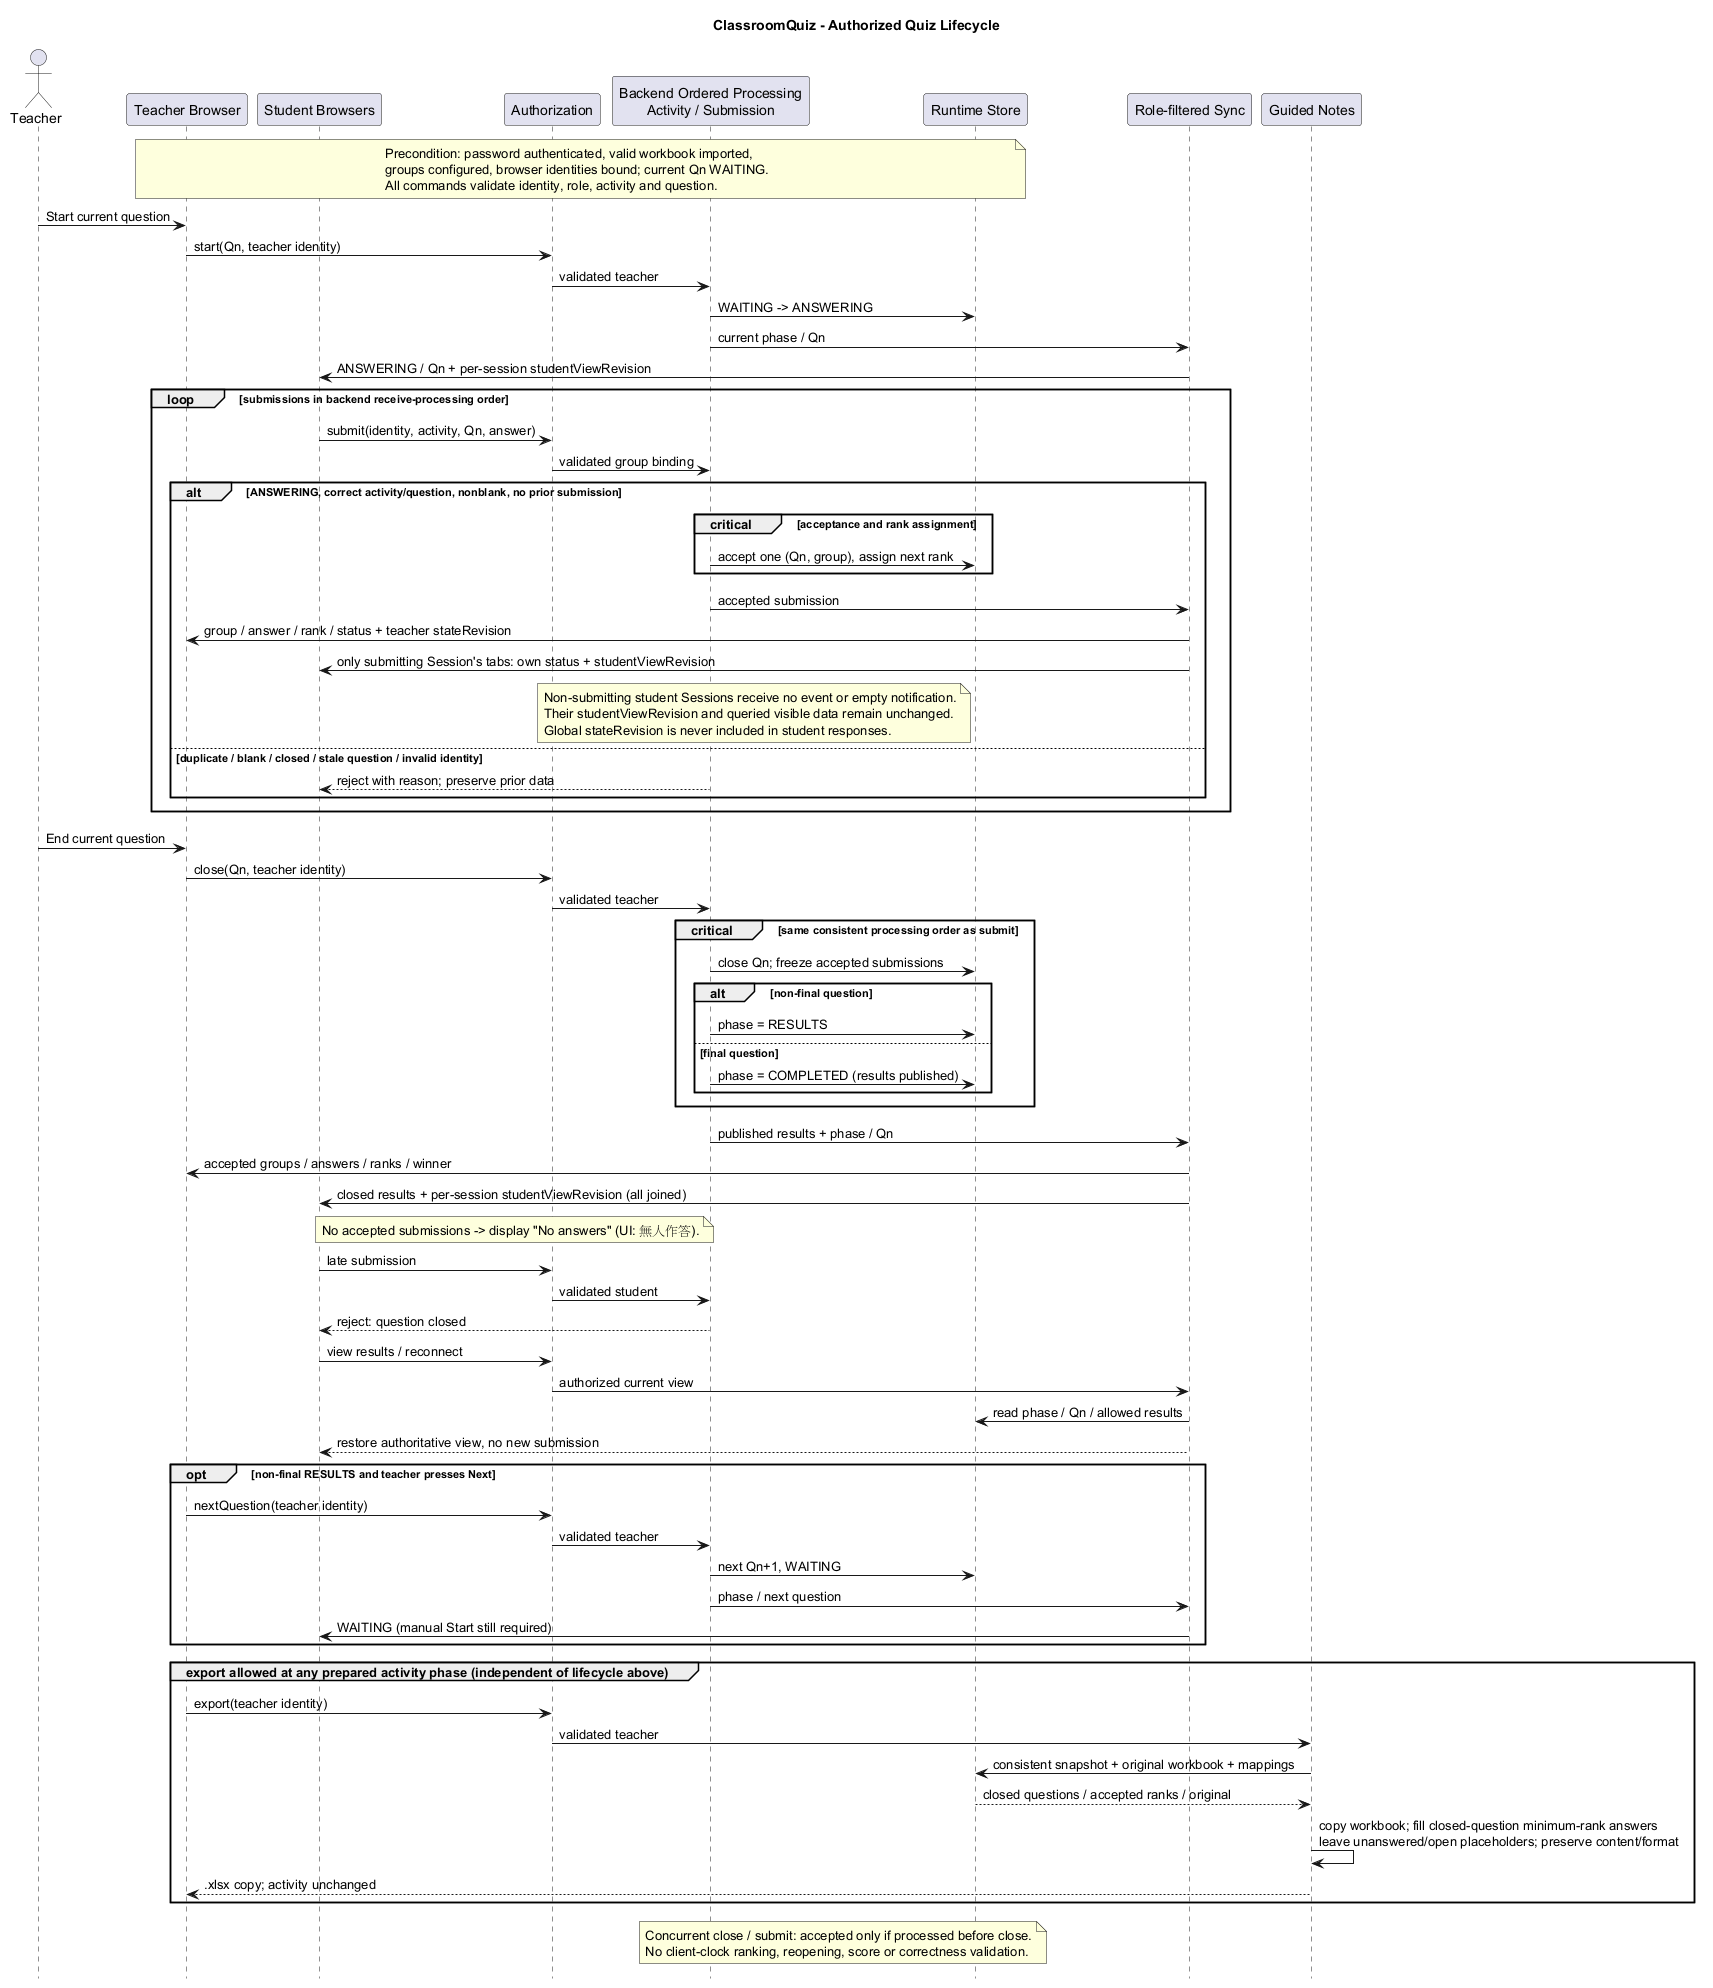

The diagram above was rendered by PlantUML. Its source (embedded in the PNG):
@startuml
skinparam shadowing false
hide footbox
title ClassroomQuiz - Authorized Quiz Lifecycle
actor Teacher
participant "Teacher Browser" as TB
participant "Student Browsers" as SB
participant "Authorization" as Auth
participant "Backend Ordered Processing\nActivity / Submission" as B
participant "Runtime Store" as DB
participant "Role-filtered Sync" as Sync
participant "Guided Notes" as Notes
note over TB,DB
 Precondition: password authenticated, valid workbook imported,
 groups configured, browser identities bound; current Qn WAITING.
 All commands validate identity, role, activity and question.
end note
Teacher -> TB : Start current question
TB -> Auth : start(Qn, teacher identity)
Auth -> B : validated teacher
B -> DB : WAITING -> ANSWERING
B -> Sync : current phase / Qn
Sync -> SB : ANSWERING / Qn + per-session studentViewRevision
loop submissions in backend receive-processing order
 SB -> Auth : submit(identity, activity, Qn, answer)
 Auth -> B : validated group binding
 alt ANSWERING, correct activity/question, nonblank, no prior submission
  critical acceptance and rank assignment
   B -> DB : accept one (Qn, group), assign next rank
  end
  B -> Sync : accepted submission
  Sync -> TB : group / answer / rank / status + teacher stateRevision
  Sync -> SB : only submitting Session's tabs: own status + studentViewRevision
  note over Sync,SB
   Non-submitting student Sessions receive no event or empty notification.
   Their studentViewRevision and queried visible data remain unchanged.
   Global stateRevision is never included in student responses.
  end note
 else duplicate / blank / closed / stale question / invalid identity
  B --> SB : reject with reason; preserve prior data
 end
end
Teacher -> TB : End current question
TB -> Auth : close(Qn, teacher identity)
Auth -> B : validated teacher
critical same consistent processing order as submit
 B -> DB : close Qn; freeze accepted submissions
 alt non-final question
  B -> DB : phase = RESULTS
 else final question
  B -> DB : phase = COMPLETED (results published)
 end
end
B -> Sync : published results + phase / Qn
Sync -> TB : accepted groups / answers / ranks / winner
Sync -> SB : closed results + per-session studentViewRevision (all joined)
note over B,SB : No accepted submissions -> display "No answers" (UI: 無人作答).
SB -> Auth : late submission
Auth -> B : validated student
B --> SB : reject: question closed
SB -> Auth : view results / reconnect
Auth -> Sync : authorized current view
Sync -> DB : read phase / Qn / allowed results
Sync --> SB : restore authoritative view, no new submission
opt non-final RESULTS and teacher presses Next
 TB -> Auth : nextQuestion(teacher identity)
 Auth -> B : validated teacher
 B -> DB : next Qn+1, WAITING
 B -> Sync : phase / next question
 Sync -> SB : WAITING (manual Start still required)
end
group export allowed at any prepared activity phase (independent of lifecycle above)
 TB -> Auth : export(teacher identity)
 Auth -> Notes : validated teacher
 Notes -> DB : consistent snapshot + original workbook + mappings
 DB --> Notes : closed questions / accepted ranks / original
 Notes -> Notes : copy workbook; fill closed-question minimum-rank answers\nleave unanswered/open placeholders; preserve content/format
 Notes --> TB : .xlsx copy; activity unchanged
end
note over B,DB
 Concurrent close / submit: accepted only if processed before close.
 No client-clock ranking, reopening, score or correctness validation.
end note
@enduml